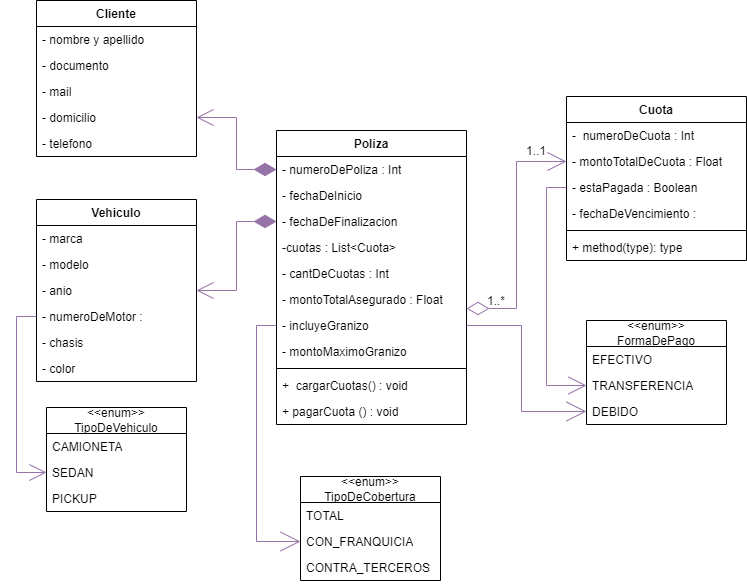

The diagram above was exported from draw.io. Its source (the exported page's mxGraphModel, read from the mxfile embedded in the PNG):
<mxGraphModel dx="1361" dy="667" grid="1" gridSize="10" guides="1" tooltips="1" connect="1" arrows="1" fold="1" page="1" pageScale="1" pageWidth="827" pageHeight="1169" math="0" shadow="0">
  <root>
    <mxCell id="0" />
    <mxCell id="1" parent="0" />
    <mxCell id="rzf0LLMWyOBTlambe_Xp-1" value="Poliza" style="swimlane;fontStyle=1;align=center;verticalAlign=top;childLayout=stackLayout;horizontal=1;startSize=26;horizontalStack=0;resizeParent=1;resizeParentMax=0;resizeLast=0;collapsible=1;marginBottom=0;whiteSpace=wrap;html=1;" parent="1" vertex="1">
      <mxGeometry x="320" y="334" width="190" height="294" as="geometry" />
    </mxCell>
    <mxCell id="rzf0LLMWyOBTlambe_Xp-38" value="- numeroDePoliza : Int" style="text;strokeColor=none;fillColor=none;align=left;verticalAlign=top;spacingLeft=4;spacingRight=4;overflow=hidden;rotatable=0;points=[[0,0.5],[1,0.5]];portConstraint=eastwest;whiteSpace=wrap;html=1;" parent="rzf0LLMWyOBTlambe_Xp-1" vertex="1">
      <mxGeometry y="26" width="190" height="26" as="geometry" />
    </mxCell>
    <mxCell id="rzf0LLMWyOBTlambe_Xp-39" value="- fechaDeInicio" style="text;strokeColor=none;fillColor=none;align=left;verticalAlign=top;spacingLeft=4;spacingRight=4;overflow=hidden;rotatable=0;points=[[0,0.5],[1,0.5]];portConstraint=eastwest;whiteSpace=wrap;html=1;" parent="rzf0LLMWyOBTlambe_Xp-1" vertex="1">
      <mxGeometry y="52" width="190" height="26" as="geometry" />
    </mxCell>
    <mxCell id="rzf0LLMWyOBTlambe_Xp-40" value="- fechaDeFinalizacion" style="text;strokeColor=none;fillColor=none;align=left;verticalAlign=top;spacingLeft=4;spacingRight=4;overflow=hidden;rotatable=0;points=[[0,0.5],[1,0.5]];portConstraint=eastwest;whiteSpace=wrap;html=1;" parent="rzf0LLMWyOBTlambe_Xp-1" vertex="1">
      <mxGeometry y="78" width="190" height="26" as="geometry" />
    </mxCell>
    <mxCell id="rzf0LLMWyOBTlambe_Xp-85" value="-cuotas : List&amp;lt;Cuota&amp;gt;" style="text;strokeColor=none;fillColor=none;align=left;verticalAlign=top;spacingLeft=4;spacingRight=4;overflow=hidden;rotatable=0;points=[[0,0.5],[1,0.5]];portConstraint=eastwest;whiteSpace=wrap;html=1;" parent="rzf0LLMWyOBTlambe_Xp-1" vertex="1">
      <mxGeometry y="104" width="190" height="26" as="geometry" />
    </mxCell>
    <mxCell id="rzf0LLMWyOBTlambe_Xp-41" value="- cantDeCuotas : Int" style="text;strokeColor=none;fillColor=none;align=left;verticalAlign=top;spacingLeft=4;spacingRight=4;overflow=hidden;rotatable=0;points=[[0,0.5],[1,0.5]];portConstraint=eastwest;whiteSpace=wrap;html=1;" parent="rzf0LLMWyOBTlambe_Xp-1" vertex="1">
      <mxGeometry y="130" width="190" height="26" as="geometry" />
    </mxCell>
    <mxCell id="rzf0LLMWyOBTlambe_Xp-46" value="- montoTotalAsegurado : Float" style="text;strokeColor=none;fillColor=none;align=left;verticalAlign=top;spacingLeft=4;spacingRight=4;overflow=hidden;rotatable=0;points=[[0,0.5],[1,0.5]];portConstraint=eastwest;whiteSpace=wrap;html=1;" parent="rzf0LLMWyOBTlambe_Xp-1" vertex="1">
      <mxGeometry y="156" width="190" height="26" as="geometry" />
    </mxCell>
    <mxCell id="rzf0LLMWyOBTlambe_Xp-47" value="- incluyeGranizo" style="text;strokeColor=none;fillColor=none;align=left;verticalAlign=top;spacingLeft=4;spacingRight=4;overflow=hidden;rotatable=0;points=[[0,0.5],[1,0.5]];portConstraint=eastwest;whiteSpace=wrap;html=1;" parent="rzf0LLMWyOBTlambe_Xp-1" vertex="1">
      <mxGeometry y="182" width="190" height="26" as="geometry" />
    </mxCell>
    <mxCell id="rzf0LLMWyOBTlambe_Xp-48" value="- montoMaximoGranizo" style="text;strokeColor=none;fillColor=none;align=left;verticalAlign=top;spacingLeft=4;spacingRight=4;overflow=hidden;rotatable=0;points=[[0,0.5],[1,0.5]];portConstraint=eastwest;whiteSpace=wrap;html=1;" parent="rzf0LLMWyOBTlambe_Xp-1" vertex="1">
      <mxGeometry y="208" width="190" height="26" as="geometry" />
    </mxCell>
    <mxCell id="rzf0LLMWyOBTlambe_Xp-3" value="" style="line;strokeWidth=1;fillColor=none;align=left;verticalAlign=middle;spacingTop=-1;spacingLeft=3;spacingRight=3;rotatable=0;labelPosition=right;points=[];portConstraint=eastwest;strokeColor=inherit;" parent="rzf0LLMWyOBTlambe_Xp-1" vertex="1">
      <mxGeometry y="234" width="190" height="8" as="geometry" />
    </mxCell>
    <mxCell id="rzf0LLMWyOBTlambe_Xp-4" value="+&amp;nbsp; cargarCuotas() : void" style="text;strokeColor=none;fillColor=none;align=left;verticalAlign=top;spacingLeft=4;spacingRight=4;overflow=hidden;rotatable=0;points=[[0,0.5],[1,0.5]];portConstraint=eastwest;whiteSpace=wrap;html=1;" parent="rzf0LLMWyOBTlambe_Xp-1" vertex="1">
      <mxGeometry y="242" width="190" height="26" as="geometry" />
    </mxCell>
    <mxCell id="rzf0LLMWyOBTlambe_Xp-99" value="+ pagarCuota () : void" style="text;strokeColor=none;fillColor=none;align=left;verticalAlign=top;spacingLeft=4;spacingRight=4;overflow=hidden;rotatable=0;points=[[0,0.5],[1,0.5]];portConstraint=eastwest;whiteSpace=wrap;html=1;" parent="rzf0LLMWyOBTlambe_Xp-1" vertex="1">
      <mxGeometry y="268" width="190" height="26" as="geometry" />
    </mxCell>
    <mxCell id="rzf0LLMWyOBTlambe_Xp-5" value="Cliente" style="swimlane;fontStyle=1;align=center;verticalAlign=top;childLayout=stackLayout;horizontal=1;startSize=26;horizontalStack=0;resizeParent=1;resizeParentMax=0;resizeLast=0;collapsible=1;marginBottom=0;whiteSpace=wrap;html=1;" parent="1" vertex="1">
      <mxGeometry x="80" y="204" width="160" height="156" as="geometry" />
    </mxCell>
    <mxCell id="rzf0LLMWyOBTlambe_Xp-6" value="- nombre y apellido" style="text;strokeColor=none;fillColor=none;align=left;verticalAlign=top;spacingLeft=4;spacingRight=4;overflow=hidden;rotatable=0;points=[[0,0.5],[1,0.5]];portConstraint=eastwest;whiteSpace=wrap;html=1;" parent="rzf0LLMWyOBTlambe_Xp-5" vertex="1">
      <mxGeometry y="26" width="160" height="26" as="geometry" />
    </mxCell>
    <mxCell id="rzf0LLMWyOBTlambe_Xp-26" value="- documento" style="text;strokeColor=none;fillColor=none;align=left;verticalAlign=top;spacingLeft=4;spacingRight=4;overflow=hidden;rotatable=0;points=[[0,0.5],[1,0.5]];portConstraint=eastwest;whiteSpace=wrap;html=1;" parent="rzf0LLMWyOBTlambe_Xp-5" vertex="1">
      <mxGeometry y="52" width="160" height="26" as="geometry" />
    </mxCell>
    <mxCell id="rzf0LLMWyOBTlambe_Xp-27" value="- mail" style="text;strokeColor=none;fillColor=none;align=left;verticalAlign=top;spacingLeft=4;spacingRight=4;overflow=hidden;rotatable=0;points=[[0,0.5],[1,0.5]];portConstraint=eastwest;whiteSpace=wrap;html=1;" parent="rzf0LLMWyOBTlambe_Xp-5" vertex="1">
      <mxGeometry y="78" width="160" height="26" as="geometry" />
    </mxCell>
    <mxCell id="rzf0LLMWyOBTlambe_Xp-28" value="- domicilio" style="text;strokeColor=none;fillColor=none;align=left;verticalAlign=top;spacingLeft=4;spacingRight=4;overflow=hidden;rotatable=0;points=[[0,0.5],[1,0.5]];portConstraint=eastwest;whiteSpace=wrap;html=1;" parent="rzf0LLMWyOBTlambe_Xp-5" vertex="1">
      <mxGeometry y="104" width="160" height="26" as="geometry" />
    </mxCell>
    <mxCell id="rzf0LLMWyOBTlambe_Xp-29" value="- telefono" style="text;strokeColor=none;fillColor=none;align=left;verticalAlign=top;spacingLeft=4;spacingRight=4;overflow=hidden;rotatable=0;points=[[0,0.5],[1,0.5]];portConstraint=eastwest;whiteSpace=wrap;html=1;" parent="rzf0LLMWyOBTlambe_Xp-5" vertex="1">
      <mxGeometry y="130" width="160" height="26" as="geometry" />
    </mxCell>
    <mxCell id="rzf0LLMWyOBTlambe_Xp-13" value="Vehiculo" style="swimlane;fontStyle=1;align=center;verticalAlign=top;childLayout=stackLayout;horizontal=1;startSize=26;horizontalStack=0;resizeParent=1;resizeParentMax=0;resizeLast=0;collapsible=1;marginBottom=0;whiteSpace=wrap;html=1;" parent="1" vertex="1">
      <mxGeometry x="80" y="403" width="160" height="182" as="geometry" />
    </mxCell>
    <mxCell id="rzf0LLMWyOBTlambe_Xp-14" value="- marca" style="text;strokeColor=none;fillColor=none;align=left;verticalAlign=top;spacingLeft=4;spacingRight=4;overflow=hidden;rotatable=0;points=[[0,0.5],[1,0.5]];portConstraint=eastwest;whiteSpace=wrap;html=1;" parent="rzf0LLMWyOBTlambe_Xp-13" vertex="1">
      <mxGeometry y="26" width="160" height="26" as="geometry" />
    </mxCell>
    <mxCell id="rzf0LLMWyOBTlambe_Xp-31" value="- modelo" style="text;strokeColor=none;fillColor=none;align=left;verticalAlign=top;spacingLeft=4;spacingRight=4;overflow=hidden;rotatable=0;points=[[0,0.5],[1,0.5]];portConstraint=eastwest;whiteSpace=wrap;html=1;" parent="rzf0LLMWyOBTlambe_Xp-13" vertex="1">
      <mxGeometry y="52" width="160" height="26" as="geometry" />
    </mxCell>
    <mxCell id="rzf0LLMWyOBTlambe_Xp-32" value="- anio" style="text;strokeColor=none;fillColor=none;align=left;verticalAlign=top;spacingLeft=4;spacingRight=4;overflow=hidden;rotatable=0;points=[[0,0.5],[1,0.5]];portConstraint=eastwest;whiteSpace=wrap;html=1;" parent="rzf0LLMWyOBTlambe_Xp-13" vertex="1">
      <mxGeometry y="78" width="160" height="26" as="geometry" />
    </mxCell>
    <mxCell id="rzf0LLMWyOBTlambe_Xp-33" value="- numeroDeMotor :" style="text;strokeColor=none;fillColor=none;align=left;verticalAlign=top;spacingLeft=4;spacingRight=4;overflow=hidden;rotatable=0;points=[[0,0.5],[1,0.5]];portConstraint=eastwest;whiteSpace=wrap;html=1;" parent="rzf0LLMWyOBTlambe_Xp-13" vertex="1">
      <mxGeometry y="104" width="160" height="26" as="geometry" />
    </mxCell>
    <mxCell id="rzf0LLMWyOBTlambe_Xp-34" value="- chasis" style="text;strokeColor=none;fillColor=none;align=left;verticalAlign=top;spacingLeft=4;spacingRight=4;overflow=hidden;rotatable=0;points=[[0,0.5],[1,0.5]];portConstraint=eastwest;whiteSpace=wrap;html=1;" parent="rzf0LLMWyOBTlambe_Xp-13" vertex="1">
      <mxGeometry y="130" width="160" height="26" as="geometry" />
    </mxCell>
    <mxCell id="rzf0LLMWyOBTlambe_Xp-35" value="- color" style="text;strokeColor=none;fillColor=none;align=left;verticalAlign=top;spacingLeft=4;spacingRight=4;overflow=hidden;rotatable=0;points=[[0,0.5],[1,0.5]];portConstraint=eastwest;whiteSpace=wrap;html=1;" parent="rzf0LLMWyOBTlambe_Xp-13" vertex="1">
      <mxGeometry y="156" width="160" height="26" as="geometry" />
    </mxCell>
    <mxCell id="rzf0LLMWyOBTlambe_Xp-18" value="Cuota" style="swimlane;fontStyle=1;align=center;verticalAlign=top;childLayout=stackLayout;horizontal=1;startSize=26;horizontalStack=0;resizeParent=1;resizeParentMax=0;resizeLast=0;collapsible=1;marginBottom=0;whiteSpace=wrap;html=1;" parent="1" vertex="1">
      <mxGeometry x="610" y="300" width="180" height="164" as="geometry" />
    </mxCell>
    <mxCell id="rzf0LLMWyOBTlambe_Xp-19" value="-&amp;nbsp; numeroDeCuota : Int" style="text;strokeColor=none;fillColor=none;align=left;verticalAlign=top;spacingLeft=4;spacingRight=4;overflow=hidden;rotatable=0;points=[[0,0.5],[1,0.5]];portConstraint=eastwest;whiteSpace=wrap;html=1;" parent="rzf0LLMWyOBTlambe_Xp-18" vertex="1">
      <mxGeometry y="26" width="180" height="26" as="geometry" />
    </mxCell>
    <mxCell id="rzf0LLMWyOBTlambe_Xp-50" value="- montoTotalDeCuota : Float" style="text;strokeColor=none;fillColor=none;align=left;verticalAlign=top;spacingLeft=4;spacingRight=4;overflow=hidden;rotatable=0;points=[[0,0.5],[1,0.5]];portConstraint=eastwest;whiteSpace=wrap;html=1;" parent="rzf0LLMWyOBTlambe_Xp-18" vertex="1">
      <mxGeometry y="52" width="180" height="26" as="geometry" />
    </mxCell>
    <mxCell id="rzf0LLMWyOBTlambe_Xp-51" value="- estaPagada : Boolean" style="text;strokeColor=none;fillColor=none;align=left;verticalAlign=top;spacingLeft=4;spacingRight=4;overflow=hidden;rotatable=0;points=[[0,0.5],[1,0.5]];portConstraint=eastwest;whiteSpace=wrap;html=1;" parent="rzf0LLMWyOBTlambe_Xp-18" vertex="1">
      <mxGeometry y="78" width="180" height="26" as="geometry" />
    </mxCell>
    <mxCell id="rzf0LLMWyOBTlambe_Xp-52" value="- fechaDeVencimiento :&amp;nbsp;" style="text;strokeColor=none;fillColor=none;align=left;verticalAlign=top;spacingLeft=4;spacingRight=4;overflow=hidden;rotatable=0;points=[[0,0.5],[1,0.5]];portConstraint=eastwest;whiteSpace=wrap;html=1;" parent="rzf0LLMWyOBTlambe_Xp-18" vertex="1">
      <mxGeometry y="104" width="180" height="26" as="geometry" />
    </mxCell>
    <mxCell id="rzf0LLMWyOBTlambe_Xp-20" value="" style="line;strokeWidth=1;fillColor=none;align=left;verticalAlign=middle;spacingTop=-1;spacingLeft=3;spacingRight=3;rotatable=0;labelPosition=right;points=[];portConstraint=eastwest;strokeColor=inherit;" parent="rzf0LLMWyOBTlambe_Xp-18" vertex="1">
      <mxGeometry y="130" width="180" height="8" as="geometry" />
    </mxCell>
    <mxCell id="rzf0LLMWyOBTlambe_Xp-98" value="+ method(type): type" style="text;strokeColor=none;fillColor=none;align=left;verticalAlign=top;spacingLeft=4;spacingRight=4;overflow=hidden;rotatable=0;points=[[0,0.5],[1,0.5]];portConstraint=eastwest;whiteSpace=wrap;html=1;" parent="rzf0LLMWyOBTlambe_Xp-18" vertex="1">
      <mxGeometry y="138" width="180" height="26" as="geometry" />
    </mxCell>
    <mxCell id="rzf0LLMWyOBTlambe_Xp-43" style="edgeStyle=orthogonalEdgeStyle;rounded=0;orthogonalLoop=1;jettySize=auto;html=1;entryX=0;entryY=0.5;entryDx=0;entryDy=0;endArrow=diamondThin;endFill=1;startArrow=open;startFill=0;endSize=20;startSize=15;fillColor=#e1d5e7;strokeColor=#9673a6;" parent="1" source="rzf0LLMWyOBTlambe_Xp-28" target="rzf0LLMWyOBTlambe_Xp-38" edge="1">
      <mxGeometry relative="1" as="geometry" />
    </mxCell>
    <mxCell id="rzf0LLMWyOBTlambe_Xp-44" style="edgeStyle=orthogonalEdgeStyle;rounded=0;orthogonalLoop=1;jettySize=auto;html=1;exitX=1;exitY=0.5;exitDx=0;exitDy=0;entryX=0;entryY=0.5;entryDx=0;entryDy=0;endSize=20;startSize=15;startArrow=open;startFill=0;fillColor=#e1d5e7;strokeColor=#9673a6;endArrow=diamondThin;endFill=1;" parent="1" source="rzf0LLMWyOBTlambe_Xp-32" target="rzf0LLMWyOBTlambe_Xp-40" edge="1">
      <mxGeometry relative="1" as="geometry" />
    </mxCell>
    <mxCell id="rzf0LLMWyOBTlambe_Xp-54" value="&amp;lt;&amp;lt;enum&amp;gt;&amp;gt;&lt;br&gt;FormaDePago" style="swimlane;fontStyle=0;childLayout=stackLayout;horizontal=1;startSize=26;fillColor=none;horizontalStack=0;resizeParent=1;resizeParentMax=0;resizeLast=0;collapsible=1;marginBottom=0;whiteSpace=wrap;html=1;" parent="1" vertex="1">
      <mxGeometry x="630" y="524" width="140" height="104" as="geometry" />
    </mxCell>
    <mxCell id="rzf0LLMWyOBTlambe_Xp-55" value="EFECTIVO" style="text;strokeColor=none;fillColor=none;align=left;verticalAlign=top;spacingLeft=4;spacingRight=4;overflow=hidden;rotatable=0;points=[[0,0.5],[1,0.5]];portConstraint=eastwest;whiteSpace=wrap;html=1;" parent="rzf0LLMWyOBTlambe_Xp-54" vertex="1">
      <mxGeometry y="26" width="140" height="26" as="geometry" />
    </mxCell>
    <mxCell id="rzf0LLMWyOBTlambe_Xp-56" value="TRANSFERENCIA" style="text;strokeColor=none;fillColor=none;align=left;verticalAlign=top;spacingLeft=4;spacingRight=4;overflow=hidden;rotatable=0;points=[[0,0.5],[1,0.5]];portConstraint=eastwest;whiteSpace=wrap;html=1;" parent="rzf0LLMWyOBTlambe_Xp-54" vertex="1">
      <mxGeometry y="52" width="140" height="26" as="geometry" />
    </mxCell>
    <mxCell id="rzf0LLMWyOBTlambe_Xp-57" value="DEBIDO" style="text;strokeColor=none;fillColor=none;align=left;verticalAlign=top;spacingLeft=4;spacingRight=4;overflow=hidden;rotatable=0;points=[[0,0.5],[1,0.5]];portConstraint=eastwest;whiteSpace=wrap;html=1;" parent="rzf0LLMWyOBTlambe_Xp-54" vertex="1">
      <mxGeometry y="78" width="140" height="26" as="geometry" />
    </mxCell>
    <mxCell id="rzf0LLMWyOBTlambe_Xp-58" value="&amp;lt;&amp;lt;enum&amp;gt;&amp;gt;&lt;br&gt;TipoDeCobertura" style="swimlane;fontStyle=0;childLayout=stackLayout;horizontal=1;startSize=26;fillColor=none;horizontalStack=0;resizeParent=1;resizeParentMax=0;resizeLast=0;collapsible=1;marginBottom=0;whiteSpace=wrap;html=1;" parent="1" vertex="1">
      <mxGeometry x="344" y="680" width="140" height="104" as="geometry" />
    </mxCell>
    <mxCell id="rzf0LLMWyOBTlambe_Xp-59" value="TOTAL" style="text;strokeColor=none;fillColor=none;align=left;verticalAlign=top;spacingLeft=4;spacingRight=4;overflow=hidden;rotatable=0;points=[[0,0.5],[1,0.5]];portConstraint=eastwest;whiteSpace=wrap;html=1;" parent="rzf0LLMWyOBTlambe_Xp-58" vertex="1">
      <mxGeometry y="26" width="140" height="26" as="geometry" />
    </mxCell>
    <mxCell id="rzf0LLMWyOBTlambe_Xp-61" value="CON_FRANQUICIA" style="text;strokeColor=none;fillColor=none;align=left;verticalAlign=top;spacingLeft=4;spacingRight=4;overflow=hidden;rotatable=0;points=[[0,0.5],[1,0.5]];portConstraint=eastwest;whiteSpace=wrap;html=1;" parent="rzf0LLMWyOBTlambe_Xp-58" vertex="1">
      <mxGeometry y="52" width="140" height="26" as="geometry" />
    </mxCell>
    <mxCell id="rzf0LLMWyOBTlambe_Xp-60" value="CONTRA_TERCEROS" style="text;strokeColor=none;fillColor=none;align=left;verticalAlign=top;spacingLeft=4;spacingRight=4;overflow=hidden;rotatable=0;points=[[0,0.5],[1,0.5]];portConstraint=eastwest;whiteSpace=wrap;html=1;" parent="rzf0LLMWyOBTlambe_Xp-58" vertex="1">
      <mxGeometry y="78" width="140" height="26" as="geometry" />
    </mxCell>
    <mxCell id="rzf0LLMWyOBTlambe_Xp-62" value="&amp;lt;&amp;lt;enum&amp;gt;&amp;gt;&lt;br&gt;TipoDeVehiculo" style="swimlane;fontStyle=0;childLayout=stackLayout;horizontal=1;startSize=26;fillColor=none;horizontalStack=0;resizeParent=1;resizeParentMax=0;resizeLast=0;collapsible=1;marginBottom=0;whiteSpace=wrap;html=1;" parent="1" vertex="1">
      <mxGeometry x="90" y="611" width="140" height="104" as="geometry" />
    </mxCell>
    <mxCell id="rzf0LLMWyOBTlambe_Xp-63" value="CAMIONETA" style="text;strokeColor=none;fillColor=none;align=left;verticalAlign=top;spacingLeft=4;spacingRight=4;overflow=hidden;rotatable=0;points=[[0,0.5],[1,0.5]];portConstraint=eastwest;whiteSpace=wrap;html=1;" parent="rzf0LLMWyOBTlambe_Xp-62" vertex="1">
      <mxGeometry y="26" width="140" height="26" as="geometry" />
    </mxCell>
    <mxCell id="rzf0LLMWyOBTlambe_Xp-64" value="SEDAN" style="text;strokeColor=none;fillColor=none;align=left;verticalAlign=top;spacingLeft=4;spacingRight=4;overflow=hidden;rotatable=0;points=[[0,0.5],[1,0.5]];portConstraint=eastwest;whiteSpace=wrap;html=1;" parent="rzf0LLMWyOBTlambe_Xp-62" vertex="1">
      <mxGeometry y="52" width="140" height="26" as="geometry" />
    </mxCell>
    <mxCell id="rzf0LLMWyOBTlambe_Xp-65" value="PICKUP" style="text;strokeColor=none;fillColor=none;align=left;verticalAlign=top;spacingLeft=4;spacingRight=4;overflow=hidden;rotatable=0;points=[[0,0.5],[1,0.5]];portConstraint=eastwest;whiteSpace=wrap;html=1;" parent="rzf0LLMWyOBTlambe_Xp-62" vertex="1">
      <mxGeometry y="78" width="140" height="26" as="geometry" />
    </mxCell>
    <mxCell id="rzf0LLMWyOBTlambe_Xp-70" style="edgeStyle=orthogonalEdgeStyle;rounded=0;orthogonalLoop=1;jettySize=auto;html=1;entryX=0;entryY=0.5;entryDx=0;entryDy=0;endSize=15;endArrow=open;endFill=0;fillColor=#e1d5e7;strokeColor=#9673a6;" parent="1" source="rzf0LLMWyOBTlambe_Xp-33" target="rzf0LLMWyOBTlambe_Xp-64" edge="1">
      <mxGeometry relative="1" as="geometry" />
    </mxCell>
    <mxCell id="rzf0LLMWyOBTlambe_Xp-74" style="edgeStyle=orthogonalEdgeStyle;rounded=0;orthogonalLoop=1;jettySize=auto;html=1;entryX=0;entryY=0.5;entryDx=0;entryDy=0;endSize=16;endArrow=open;endFill=0;fillColor=#e1d5e7;strokeColor=#9673a6;" parent="1" source="rzf0LLMWyOBTlambe_Xp-51" target="rzf0LLMWyOBTlambe_Xp-56" edge="1">
      <mxGeometry relative="1" as="geometry" />
    </mxCell>
    <mxCell id="rzf0LLMWyOBTlambe_Xp-76" style="edgeStyle=orthogonalEdgeStyle;rounded=0;orthogonalLoop=1;jettySize=auto;html=1;entryX=0;entryY=0.5;entryDx=0;entryDy=0;endArrow=open;endFill=0;endSize=17;fillColor=#e1d5e7;strokeColor=#9673a6;startArrow=diamondThin;startFill=0;startSize=20;" parent="1" target="rzf0LLMWyOBTlambe_Xp-50" edge="1">
      <mxGeometry relative="1" as="geometry">
        <mxPoint x="510" y="512" as="sourcePoint" />
        <Array as="points">
          <mxPoint x="560" y="512" />
          <mxPoint x="560" y="365" />
        </Array>
      </mxGeometry>
    </mxCell>
    <mxCell id="rzf0LLMWyOBTlambe_Xp-77" value="1..*" style="text;html=1;strokeColor=none;fillColor=none;align=center;verticalAlign=middle;whiteSpace=wrap;rounded=0;" parent="1" vertex="1">
      <mxGeometry x="510" y="490" width="60" height="30" as="geometry" />
    </mxCell>
    <mxCell id="rzf0LLMWyOBTlambe_Xp-78" value="1..1" style="text;html=1;strokeColor=none;fillColor=none;align=center;verticalAlign=middle;whiteSpace=wrap;rounded=0;" parent="1" vertex="1">
      <mxGeometry x="550" y="340" width="60" height="30" as="geometry" />
    </mxCell>
    <mxCell id="rzf0LLMWyOBTlambe_Xp-86" style="edgeStyle=orthogonalEdgeStyle;rounded=0;orthogonalLoop=1;jettySize=auto;html=1;exitX=1;exitY=0.5;exitDx=0;exitDy=0;entryX=0;entryY=0.5;entryDx=0;entryDy=0;endSize=18;endArrow=open;endFill=0;fillColor=#e1d5e7;strokeColor=#9673a6;" parent="1" source="rzf0LLMWyOBTlambe_Xp-47" target="rzf0LLMWyOBTlambe_Xp-57" edge="1">
      <mxGeometry relative="1" as="geometry" />
    </mxCell>
    <mxCell id="rzf0LLMWyOBTlambe_Xp-88" style="edgeStyle=orthogonalEdgeStyle;rounded=0;orthogonalLoop=1;jettySize=auto;html=1;exitX=0;exitY=0.5;exitDx=0;exitDy=0;entryX=0;entryY=0.5;entryDx=0;entryDy=0;endArrow=open;endFill=0;endSize=18;fillColor=#e1d5e7;strokeColor=#9673a6;" parent="1" source="rzf0LLMWyOBTlambe_Xp-47" target="rzf0LLMWyOBTlambe_Xp-61" edge="1">
      <mxGeometry relative="1" as="geometry" />
    </mxCell>
  </root>
</mxGraphModel>